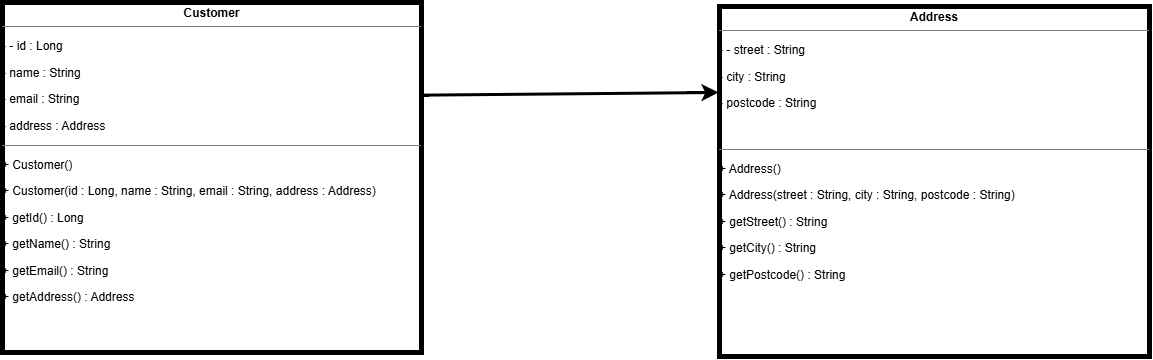

The diagram above was exported from draw.io. Its source (the exported page's mxGraphModel, read from the mxfile embedded in the PNG):
<mxGraphModel dx="2631" dy="2004" grid="1" gridSize="10" guides="1" tooltips="1" connect="1" arrows="1" fold="1" page="0" pageScale="1" pageWidth="850" pageHeight="1100" math="0" shadow="0">
  <root>
    <mxCell id="0" />
    <mxCell id="1" parent="0" />
    <mxCell id="BUGt8OWiE7V3mZ8QSPnN-1" parent="1" style="verticalAlign=top;align=left;overflow=fill;html=1;whiteSpace=wrap;strokeWidth=5;perimeterSpacing=0;" value="&lt;p style=&quot;margin:0px;margin-top:4px;text-align:center;&quot;&gt;&lt;b&gt;Customer&lt;/b&gt;&lt;/p&gt;&lt;hr size=&quot;1&quot; style=&quot;border-style:solid;&quot;&gt;&lt;p class=&quot;w6asjq_TextBase _85PZeG_Text PDq2pG_selectionAnchorContainer&quot;&gt;&lt;span class=&quot;w6asjq_TextBase _85PZeG_Text&quot;&gt;-&amp;nbsp;&lt;/span&gt;&lt;span style=&quot;background-color: transparent; color: light-dark(rgb(0, 0, 0), rgb(255, 255, 255));&quot;&gt;- id : Long&lt;/span&gt;&lt;/p&gt;&lt;p class=&quot;w6asjq_TextBase _85PZeG_Text&quot;&gt;&lt;span class=&quot;w6asjq_TextBase _85PZeG_Text&quot;&gt;- name : String&lt;/span&gt;&lt;/p&gt;&lt;p class=&quot;w6asjq_TextBase _85PZeG_Text&quot;&gt;&lt;span class=&quot;w6asjq_TextBase _85PZeG_Text&quot;&gt;- email : String&lt;/span&gt;&lt;/p&gt;&lt;p class=&quot;w6asjq_TextBase _85PZeG_Text&quot;&gt;&lt;span class=&quot;w6asjq_TextBase _85PZeG_Text&quot;&gt;- address : Address&lt;/span&gt;&lt;/p&gt;&lt;hr size=&quot;1&quot; style=&quot;border-style:solid;&quot;&gt;&lt;p class=&quot;w6asjq_TextBase _85PZeG_Text PDq2pG_selectionAnchorContainer&quot;&gt;&lt;span class=&quot;w6asjq_TextBase _85PZeG_Text&quot;&gt;+ Customer()&lt;/span&gt;&lt;span aria-hidden=&quot;true&quot; class=&quot;PDq2pG_selectionAnchor&quot;&gt;&lt;/span&gt;&lt;/p&gt;&lt;p class=&quot;w6asjq_TextBase _85PZeG_Text&quot;&gt;&lt;span class=&quot;w6asjq_TextBase _85PZeG_Text&quot;&gt;+ Customer(id : Long, name : String, email : String, address : Address)&lt;/span&gt;&lt;/p&gt;&lt;p class=&quot;w6asjq_TextBase _85PZeG_Text&quot;&gt;&lt;span class=&quot;w6asjq_TextBase _85PZeG_Text&quot;&gt;+ getId() : Long&lt;/span&gt;&lt;/p&gt;&lt;p class=&quot;w6asjq_TextBase _85PZeG_Text&quot;&gt;&lt;span class=&quot;w6asjq_TextBase _85PZeG_Text&quot;&gt;+ getName() : String&lt;/span&gt;&lt;/p&gt;&lt;p class=&quot;w6asjq_TextBase _85PZeG_Text&quot;&gt;&lt;span class=&quot;w6asjq_TextBase _85PZeG_Text&quot;&gt;+ getEmail() : String&lt;/span&gt;&lt;/p&gt;&lt;p class=&quot;w6asjq_TextBase _85PZeG_Text&quot;&gt;&lt;span class=&quot;w6asjq_TextBase _85PZeG_Text&quot;&gt;+ getAddress() : Address&lt;/span&gt;&lt;/p&gt;" vertex="1">
      <mxGeometry height="350" width="419" x="-999" y="-920" as="geometry" />
    </mxCell>
    <mxCell id="x3ahtmNH2NrYKVJ8AAtp-1" parent="1" style="verticalAlign=top;align=left;overflow=fill;html=1;whiteSpace=wrap;strokeWidth=5;perimeterSpacing=0;" value="&lt;p style=&quot;margin:0px;margin-top:4px;text-align:center;&quot;&gt;&lt;b&gt;Address&lt;/b&gt;&lt;/p&gt;&lt;hr size=&quot;1&quot; style=&quot;border-style:solid;&quot;&gt;&lt;p class=&quot;w6asjq_TextBase _85PZeG_Text PDq2pG_selectionAnchorContainer&quot;&gt;&lt;span class=&quot;w6asjq_TextBase _85PZeG_Text&quot;&gt;-&amp;nbsp;&lt;/span&gt;&lt;span style=&quot;background-color: transparent; color: light-dark(rgb(0, 0, 0), rgb(255, 255, 255));&quot;&gt;- street : String&lt;/span&gt;&lt;/p&gt;&lt;p class=&quot;w6asjq_TextBase _85PZeG_Text&quot;&gt;&lt;span class=&quot;w6asjq_TextBase _85PZeG_Text&quot;&gt;- city : String&lt;/span&gt;&lt;/p&gt;&lt;p class=&quot;w6asjq_TextBase _85PZeG_Text&quot;&gt;&lt;span class=&quot;w6asjq_TextBase _85PZeG_Text&quot;&gt;- postcode : String&lt;/span&gt;&lt;/p&gt;&lt;p class=&quot;w6asjq_TextBase _85PZeG_Text&quot;&gt;&lt;span class=&quot;w6asjq_TextBase _85PZeG_Text&quot;&gt;&lt;br&gt;&lt;/span&gt;&lt;/p&gt;&lt;hr size=&quot;1&quot; style=&quot;border-style:solid;&quot;&gt;&lt;p class=&quot;w6asjq_TextBase _85PZeG_Text PDq2pG_selectionAnchorContainer&quot;&gt;&lt;span class=&quot;w6asjq_TextBase _85PZeG_Text&quot;&gt;+ Address()&lt;/span&gt;&lt;span aria-hidden=&quot;true&quot; class=&quot;PDq2pG_selectionAnchor&quot;&gt;&lt;/span&gt;&lt;/p&gt;&lt;p class=&quot;w6asjq_TextBase _85PZeG_Text&quot;&gt;&lt;span class=&quot;w6asjq_TextBase _85PZeG_Text&quot;&gt;+ Address(street : String, city : String, postcode : String)&lt;/span&gt;&lt;/p&gt;&lt;p class=&quot;w6asjq_TextBase _85PZeG_Text&quot;&gt;&lt;span class=&quot;w6asjq_TextBase _85PZeG_Text&quot;&gt;+ getStreet() : String&lt;/span&gt;&lt;/p&gt;&lt;p class=&quot;w6asjq_TextBase _85PZeG_Text&quot;&gt;&lt;span class=&quot;w6asjq_TextBase _85PZeG_Text&quot;&gt;+ getCity() : String&lt;/span&gt;&lt;/p&gt;&lt;p class=&quot;w6asjq_TextBase _85PZeG_Text&quot;&gt;&lt;span class=&quot;w6asjq_TextBase _85PZeG_Text&quot;&gt;+ getPostcode() : String&lt;/span&gt;&lt;/p&gt;" vertex="1">
      <mxGeometry height="350" width="430" x="-282" y="-916" as="geometry" />
    </mxCell>
    <mxCell id="x3ahtmNH2NrYKVJ8AAtp-2" edge="1" parent="1" style="edgeStyle=none;curved=1;rounded=0;orthogonalLoop=1;jettySize=auto;html=1;exitX=1;exitY=0.25;exitDx=0;exitDy=0;entryX=-0.002;entryY=0.231;entryDx=0;entryDy=0;entryPerimeter=0;fontSize=12;startSize=8;endSize=8;strokeWidth=3;strokeColor=light-dark(#000000,#000000);">
      <mxGeometry relative="1" as="geometry">
        <mxPoint x="-580" y="-827.35" as="sourcePoint" />
        <mxPoint x="-282.8600000000001" y="-829.9999999999999" as="targetPoint" />
      </mxGeometry>
    </mxCell>
  </root>
</mxGraphModel>